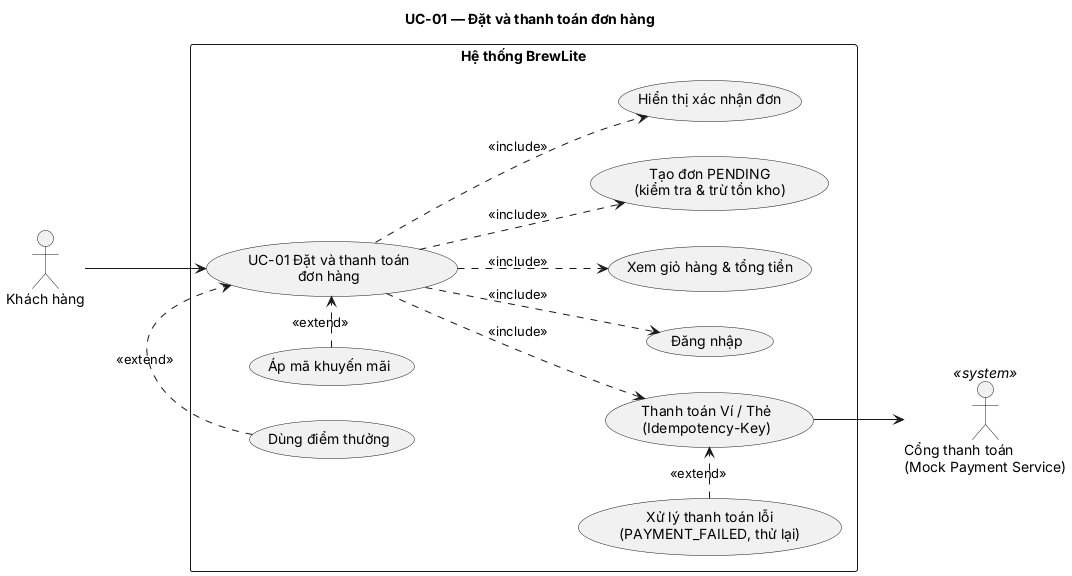

The diagram above was rendered by PlantUML. Its source (embedded in the PNG):
@startuml usecase-place-and-pay
title UC-01 — Đặt và thanh toán đơn hàng
left to right direction
skinparam shadowing false
skinparam packageStyle rectangle
skinparam defaultFontName Arial

actor "Khách hàng" as Customer
actor "Cổng thanh toán\n(Mock Payment Service)" as Pay <<system>>

rectangle "Hệ thống BrewLite" {
  usecase "UC-01 Đặt và thanh toán\nđơn hàng" as UC01
  usecase "Đăng nhập" as Login
  usecase "Xem giỏ hàng & tổng tiền" as Cart
  usecase "Tạo đơn PENDING\n(kiểm tra & trừ tồn kho)" as CreateOrder
  usecase "Thanh toán Ví / Thẻ\n(Idempotency-Key)" as Payment
  usecase "Áp mã khuyến mãi" as Promo
  usecase "Dùng điểm thưởng" as Points
  usecase "Hiển thị xác nhận đơn" as Confirm
  usecase "Xử lý thanh toán lỗi\n(PAYMENT_FAILED, thử lại)" as Fail
}

Customer --> UC01
UC01 ..> Login : <<include>>
UC01 ..> Cart : <<include>>
UC01 ..> CreateOrder : <<include>>
UC01 ..> Payment : <<include>>
UC01 ..> Confirm : <<include>>
Promo .> UC01 : <<extend>>
Points .> UC01 : <<extend>>
Fail .> Payment : <<extend>>
Payment --> Pay
@enduml